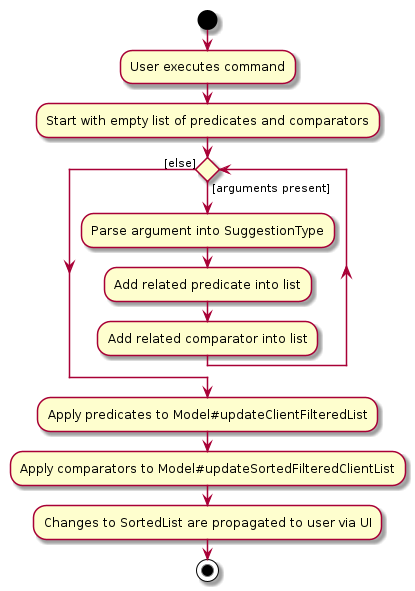

The diagram above was rendered by PlantUML. Its source (embedded in the PNG):
@startuml
start
:User executes command;

:Start with empty list of predicates and comparators;

while () is ([arguments present])
    :Parse argument into SuggestionType;
    :Add related predicate into list;
    :Add related comparator into list;
endwhile ([else])

:Apply predicates to Model#updateClientFilteredList;
:Apply comparators to Model#updateSortedFilteredClientList;
:Changes to SortedList are propagated to user via UI;
stop
@enduml